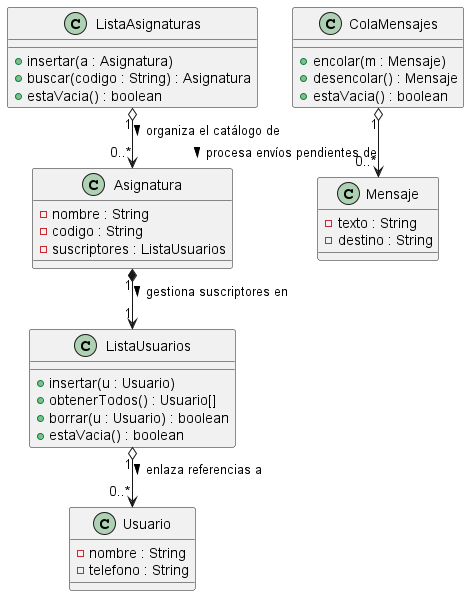

The diagram above was rendered by PlantUML. Its source (embedded in the PNG):
@startuml Diagrama Iris
skinparam linetype ortho
top to bottom direction

class ListaAsignaturas {
    + insertar(a : Asignatura)
    + buscar(codigo : String) : Asignatura
    + estaVacia() : boolean
}

class Asignatura {
    - nombre : String
    - codigo : String
    - suscriptores : ListaUsuarios
}

class ListaUsuarios {
    + insertar(u : Usuario)
    + obtenerTodos() : Usuario[]
    + borrar(u : Usuario) : boolean
    + estaVacia() : boolean
}

class Usuario {
    - nombre : String
    - telefono : String
}

class ColaMensajes {
    + encolar(m : Mensaje)
    + desencolar() : Mensaje
    + estaVacia() : boolean
}

class Mensaje {
    - texto : String
    - destino : String
}

ListaAsignaturas "1" o-down-> "0..*" Asignatura : organiza el catálogo de >
Asignatura "1" *-down-> "1" ListaUsuarios : gestiona suscriptores en >
ListaUsuarios "1" o-down-> "0..*" Usuario : enlaza referencias a >

ColaMensajes "1" o-down-> "0..*" Mensaje : procesa envíos pendientes de >

@enduml